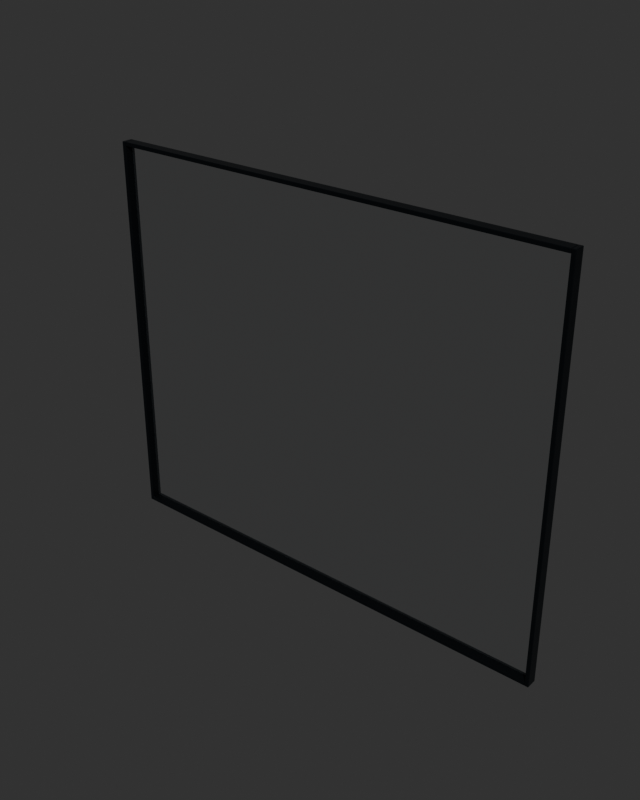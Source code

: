 # Source: BB_WindowModule_3000x2500_B.blend  (saved by Blender 5.1.30; exported with 4.5.12 LTS)
import bpy
from mathutils import Matrix  # noqa: F401  (used for matrix-valued properties, if any)

bpy.ops.wm.read_factory_settings(use_empty=True)
scene = bpy.context.scene
scene.name = 'Scene'

# ---- collections
col_collection = bpy.data.collections.new('Collection'); scene.collection.children.link(col_collection)

# ---- materials (node trees are filled in below, after node groups)
mat_bb_mat_frame_dark = bpy.data.materials.new('BB_MAT_Frame_Dark')
mat_bb_mat_glass_clear = bpy.data.materials.new('BB_MAT_Glass_Clear')
mat_bb_mat_glass_clear.surface_render_method = 'BLENDED'
mat_bb_mat_glass_clear.blend_method = 'BLEND'
mat_bb_mat_glass_clear.diffuse_color = (0.78, 0.88, 0.92, 0.18)

# ---- material node trees
mat_bb_mat_frame_dark.use_nodes = True; mat_bb_mat_frame_dark.node_tree.nodes.clear()
_N = mat_bb_mat_frame_dark.node_tree.nodes; _L = mat_bb_mat_frame_dark.node_tree.links
n0 = _N.new('ShaderNodeBsdfPrincipled'); n0.name = 'Principled BSDF'; n0.location = (-200, 100)
n0.inputs[0].default_value = (0.025, 0.03, 0.035, 1.0)
n0.inputs[1].default_value = 0.75
n0.inputs[2].default_value = 0.22
n1 = _N.new('ShaderNodeOutputMaterial'); n1.name = 'Material Output'; n1.location = (200, 100)
_L.new(n0.outputs[0], n1.inputs[0])
n1.is_active_output = True
mat_bb_mat_glass_clear.use_nodes = True; mat_bb_mat_glass_clear.node_tree.nodes.clear()
_N = mat_bb_mat_glass_clear.node_tree.nodes; _L = mat_bb_mat_glass_clear.node_tree.links
n0 = _N.new('ShaderNodeBsdfPrincipled'); n0.name = 'Principled BSDF'; n0.location = (-200, 100)
n0.inputs[0].default_value = (0.78, 0.88, 0.92, 1.0)
n0.inputs[2].default_value = 0.045
n0.inputs[3].default_value = 1.45
n0.inputs[4].default_value = 0.18
n0.inputs[18].default_value = 1.0
n1 = _N.new('ShaderNodeOutputMaterial'); n1.name = 'Material Output'; n1.location = (200, 100)
_L.new(n0.outputs[0], n1.inputs[0])
n1.is_active_output = True

# ---- world
world_world = bpy.data.worlds.new('World'); scene.world = world_world
world_world.use_nodes = True; world_world.node_tree.nodes.clear()
_N = world_world.node_tree.nodes; _L = world_world.node_tree.links
n0 = _N.new('ShaderNodeOutputWorld'); n0.name = 'World Output'; n0.location = (200, 100)
n1 = _N.new('ShaderNodeBackground'); n1.name = 'Background'; n1.location = (-200, 100)
n1.inputs[0].default_value = (0.05088, 0.05088, 0.05088, 1.0)
_L.new(n1.outputs[0], n0.inputs[0])
n0.is_active_output = True
world_world.color = (0.035, 0.04, 0.05)
world_world.sun_shadow_jitter_overblur = 0.0

# ---- meshes
me_frame_mesh = bpy.data.meshes.new('Frame_Mesh')
me_frame_mesh.from_pydata([(-1.5, -0.035, 0.0), (-1.475, -0.035, 0.0), (-1.475, 0.035, 0.0), (-1.5, 0.035, 0.0), (-1.5, -0.035, 2.5), (-1.475, -0.035, 2.5), (-1.475, 0.035, 2.5), (-1.5, 0.035, 2.5), (1.475, -0.035, 0.0), (1.5, -0.035, 0.0), (1.5, 0.035, 0.0), (1.475, 0.035, 0.0), (1.475, -0.035, 2.5), (1.5, -0.035, 2.5), (1.5, 0.035, 2.5), (1.475, 0.035, 2.5), (-1.475, -0.035, 0.0), (1.475, -0.035, 0.0), (1.475, 0.035, 0.0), (-1.475, 0.035, 0.0), (-1.475, -0.035, 0.025), (1.475, -0.035, 0.025), (1.475, 0.035, 0.025), (-1.475, 0.035, 0.025), (-1.475, -0.035, 2.475), (1.475, -0.035, 2.475), (1.475, 0.035, 2.475), (-1.475, 0.035, 2.475), (-1.475, -0.035, 2.5), (1.475, -0.035, 2.5), (1.475, 0.035, 2.5), (-1.475, 0.035, 2.5)], [], [(0, 1, 2, 3), (4, 7, 6, 5), (0, 4, 5, 1), (1, 5, 6, 2), (2, 6, 7, 3), (4, 0, 3, 7), (8, 9, 10, 11), (12, 15, 14, 13), (8, 12, 13, 9), (9, 13, 14, 10), (10, 14, 15, 11), (12, 8, 11, 15), (16, 17, 18, 19), (20, 23, 22, 21), (16, 20, 21, 17), (17, 21, 22, 18), (18, 22, 23, 19), (20, 16, 19, 23), (24, 25, 26, 27), (28, 31, 30, 29), (24, 28, 29, 25), (25, 29, 30, 26), (26, 30, 31, 27), (28, 24, 27, 31)])
_uv = me_frame_mesh.uv_layers.new(name='UVMap')
_uv.uv.foreach_set('vector', [0.2492, 0.9424, 0.2576, 0.9424, 0.2576, 0.9661, 0.2492, 0.9661, 0.2576, 0.9661, 0.2576, 0.9898, 0.2492, 0.9898, 0.2492, 0.9661, 0.2237, 0.8475, 0.2237, 0.0, 0.2322, 0.0, 0.2322, 0.8475, 0.09492, 0.8475, 0.09492, 0.0, 0.1186, 0.0, 0.1186, 0.8475, 0.2322, 0.8475, 0.2322, 0.0, 0.2407, 0.0, 0.2407, 0.8475, 0.1424, 0.0, 0.1424, 0.8475, 0.1186, 0.8475, 0.1186, 0.0, 0.2576, 0.0, 0.2661, 0.0, 0.2661, 0.02373, 0.2576, 0.02373, 0.2661, 0.02373, 0.2661, 0.04746, 0.2576, 0.04746, 0.2576, 0.02373, 0.2407, 0.8475, 0.2407, 0.0, 0.2492, 0.0, 0.2492, 0.8475, 0.1424, 0.8475, 0.1424, 0.0, 0.1661, 0.0, 0.1661, 0.8475, 0.2492, 0.8475, 0.2492, 0.0, 0.2576, 0.0, 0.2576, 0.8475, 0.1898, 0.0, 0.1898, 0.8475, 0.1661, 0.8475, 0.1661, 0.0, 2.707e-10, 1.0, 7.577e-08, 5.72e-15, 0.02373, 1.791e-09, 0.02373, 1.0, 0.02373, 1.791e-09, 0.04746, 3.583e-09, 0.04746, 1.0, 0.02373, 1.0, 0.1983, 1.0, 0.1898, 1.0, 0.1898, 1.433e-08, 0.1983, 1.497e-08, 0.2576, 0.9186, 0.2492, 0.9186, 0.2492, 0.8949, 0.2576, 0.8949, 0.2068, 1.0, 0.1983, 1.0, 0.1983, 1.497e-08, 0.2068, 1.561e-08, 0.2492, 0.9186, 0.2576, 0.9186, 0.2576, 0.9424, 0.2492, 0.9424, 0.04746, 1.0, 0.04746, 3.583e-09, 0.07119, 5.374e-09, 0.07119, 1.0, 0.07119, 5.374e-09, 0.09492, 7.166e-09, 0.09492, 1.0, 0.07119, 1.0, 0.2153, 1.0, 0.2068, 1.0, 0.2068, 1.561e-08, 0.2153, 1.625e-08, 0.2576, 0.8712, 0.2492, 0.8712, 0.2492, 0.8475, 0.2576, 0.8475, 0.2237, 1.0, 0.2153, 1.0, 0.2153, 1.625e-08, 0.2237, 1.689e-08, 0.2492, 0.8712, 0.2576, 0.8712, 0.2576, 0.8949, 0.2492, 0.8949])
me_frame_mesh.materials.append(mat_bb_mat_frame_dark)
me_frame_mesh.update()
me_glass_mesh = bpy.data.meshes.new('Glass_Mesh')
me_glass_mesh.from_pydata([(-1.475, 0.0, 0.025), (1.475, 0.0, 0.025), (1.475, 0.0, 2.475), (-1.475, 0.0, 2.475)], [], [(0, 1, 2, 3)])
_uv = me_glass_mesh.uv_layers.new(name='UVMap')
_uv.uv.foreach_set('vector', [0.8305, 6.27e-08, 0.8305, 1.0, -7.55e-08, 1.0, 0.0, 0.0])
me_glass_mesh.materials.append(mat_bb_mat_glass_clear)
me_glass_mesh.update()

# ---- objects
ob_frame = bpy.data.objects.new('Frame', me_frame_mesh)
ob_glass = bpy.data.objects.new('Glass', me_glass_mesh)
ob_bb_windowmodule_3000x2500_b = bpy.data.objects.new('BB_WindowModule_3000x2500_B', None)

# ---- transforms, parenting, visibility, modifiers, constraints
ob_frame.parent = ob_bb_windowmodule_3000x2500_b
ob_frame.location = (0.0, 0.0, 0.0)
_m = ob_frame.modifiers.new('EdgeSoftening', 'BEVEL')
_m.width = 0.003
_m.width_pct = 0.003
_m.segments = 2
ob_glass.parent = ob_bb_windowmodule_3000x2500_b
ob_glass.location = (0.0, 0.0, 0.0)
ob_bb_windowmodule_3000x2500_b.location = (0.0, 0.0, 0.0)

# ---- collection membership
col_collection.objects.link(ob_frame)
col_collection.objects.link(ob_glass)
col_collection.objects.link(ob_bb_windowmodule_3000x2500_b)

# ---- scene / render settings (as saved in the file)
scene.frame_start = 1; scene.frame_end = 250; scene.frame_set(1)
scene.render.engine = 'BLENDER_EEVEE_NEXT'
scene.render.resolution_x = 1000
scene.render.resolution_y = 1250
scene.render.bake_bias = 0.0
scene.render.bake_samples = 0
scene.cycles.sampling_pattern = 'TABULATED_SOBOL'
scene.eevee.use_volume_custom_range = False
scene.view_settings.look = 'AgX - Medium High Contrast'
bpy.context.view_layer.update()

# ---- added for rendering (the .blend has no active camera and no usable light): camera, sun
cam_auto = bpy.data.cameras.new('AutoCamera')
cam_auto.lens = 50.0
cam_auto.sensor_width = 36.0
cam_auto.clip_end = 1000.0
ob_auto_camera = bpy.data.objects.new('AutoCamera', cam_auto)
scene.collection.objects.link(ob_auto_camera)
ob_auto_camera.location = (3.6137, -4.33644, 4.14096)
ob_auto_camera.rotation_euler = (1.09748, -7.21219e-08, 0.694738)
scene.camera = ob_auto_camera
light_auto_sun = bpy.data.lights.new('AutoSun', 'SUN')
light_auto_sun.energy = 3.0
light_auto_sun.angle = 0.0523599
ob_auto_sun = bpy.data.objects.new('AutoSun', light_auto_sun)
scene.collection.objects.link(ob_auto_sun)
ob_auto_sun.rotation_euler = (0.872665, 0.174533, 0.523599)
bpy.context.view_layer.update()
